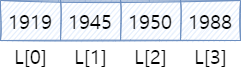

The diagram above was exported from draw.io. Its source (the exported page's mxGraphModel, read from the mxfile embedded in the PNG):
<mxGraphModel dx="1373" dy="804" grid="1" gridSize="10" guides="1" tooltips="1" connect="1" arrows="1" fold="1" page="1" pageScale="1" pageWidth="1100" pageHeight="850" background="none" math="0" shadow="0">
  <root>
    <mxCell id="0" />
    <mxCell id="1" parent="0" />
    <mxCell id="YrrZRLdKaSqCfJpp8-HL-6" value="" style="shape=table;html=1;whiteSpace=wrap;startSize=0;container=1;collapsible=0;childLayout=tableLayout;shadow=0;strokeColor=#6c8ebf;fontFamily=나눔명조;fontSize=20;fillColor=#dae8fc;swimlaneFillColor=none;sketch=1;swimlaneLine=1;fillStyle=auto;" parent="1" vertex="1">
      <mxGeometry x="560" y="400" width="240" height="40" as="geometry" />
    </mxCell>
    <mxCell id="YrrZRLdKaSqCfJpp8-HL-77" style="shape=tableRow;horizontal=0;startSize=0;swimlaneHead=0;swimlaneBody=0;top=0;left=0;bottom=0;right=0;collapsible=0;dropTarget=0;fillColor=none;points=[[0,0.5],[1,0.5]];portConstraint=eastwest;shadow=0;strokeColor=default;fontFamily=나눔명조;fontSize=20;fontColor=default;html=1;swimlaneLine=1;" parent="YrrZRLdKaSqCfJpp8-HL-6" vertex="1">
      <mxGeometry width="240" height="40" as="geometry" />
    </mxCell>
    <mxCell id="YrrZRLdKaSqCfJpp8-HL-78" value="1919&lt;br&gt;" style="shape=partialRectangle;html=1;whiteSpace=wrap;connectable=0;fillColor=none;top=0;left=0;bottom=0;right=0;overflow=hidden;shadow=0;strokeColor=default;fontFamily=나눔명조;fontSize=20;fontColor=default;swimlaneLine=1;" parent="YrrZRLdKaSqCfJpp8-HL-77" vertex="1">
      <mxGeometry width="60" height="40" as="geometry">
        <mxRectangle width="60" height="40" as="alternateBounds" />
      </mxGeometry>
    </mxCell>
    <mxCell id="YrrZRLdKaSqCfJpp8-HL-79" value="1945" style="shape=partialRectangle;html=1;whiteSpace=wrap;connectable=0;fillColor=none;top=0;left=0;bottom=0;right=0;overflow=hidden;shadow=0;strokeColor=default;fontFamily=나눔명조;fontSize=20;fontColor=default;swimlaneLine=1;" parent="YrrZRLdKaSqCfJpp8-HL-77" vertex="1">
      <mxGeometry x="60" width="60" height="40" as="geometry">
        <mxRectangle width="60" height="40" as="alternateBounds" />
      </mxGeometry>
    </mxCell>
    <mxCell id="YrrZRLdKaSqCfJpp8-HL-80" value="1950" style="shape=partialRectangle;html=1;whiteSpace=wrap;connectable=0;fillColor=none;top=0;left=0;bottom=0;right=0;overflow=hidden;shadow=0;strokeColor=default;fontFamily=나눔명조;fontSize=20;fontColor=default;swimlaneLine=1;" parent="YrrZRLdKaSqCfJpp8-HL-77" vertex="1">
      <mxGeometry x="120" width="60" height="40" as="geometry">
        <mxRectangle width="60" height="40" as="alternateBounds" />
      </mxGeometry>
    </mxCell>
    <mxCell id="YrrZRLdKaSqCfJpp8-HL-81" value="1988" style="shape=partialRectangle;html=1;whiteSpace=wrap;connectable=0;fillColor=none;top=0;left=0;bottom=0;right=0;overflow=hidden;shadow=0;strokeColor=default;fontFamily=나눔명조;fontSize=20;fontColor=default;swimlaneLine=1;" parent="YrrZRLdKaSqCfJpp8-HL-77" vertex="1">
      <mxGeometry x="180" width="60" height="40" as="geometry">
        <mxRectangle width="60" height="40" as="alternateBounds" />
      </mxGeometry>
    </mxCell>
    <mxCell id="YrrZRLdKaSqCfJpp8-HL-85" value="L[0]" style="text;html=1;align=center;verticalAlign=middle;resizable=0;points=[];autosize=1;strokeColor=none;fillColor=none;fontSize=20;fontFamily=나눔명조;fontColor=default;" parent="1" vertex="1">
      <mxGeometry x="560" y="435" width="60" height="40" as="geometry" />
    </mxCell>
    <mxCell id="YrrZRLdKaSqCfJpp8-HL-94" value="L[1]" style="text;html=1;align=center;verticalAlign=middle;resizable=0;points=[];autosize=1;strokeColor=none;fillColor=none;fontSize=20;fontFamily=나눔명조;fontColor=default;" parent="1" vertex="1">
      <mxGeometry x="620" y="435" width="60" height="40" as="geometry" />
    </mxCell>
    <mxCell id="YrrZRLdKaSqCfJpp8-HL-95" value="L[2]" style="text;html=1;align=center;verticalAlign=middle;resizable=0;points=[];autosize=1;strokeColor=none;fillColor=none;fontSize=20;fontFamily=나눔명조;fontColor=default;" parent="1" vertex="1">
      <mxGeometry x="680" y="435" width="60" height="40" as="geometry" />
    </mxCell>
    <mxCell id="YrrZRLdKaSqCfJpp8-HL-96" value="L[3]" style="text;html=1;align=center;verticalAlign=middle;resizable=0;points=[];autosize=1;strokeColor=none;fillColor=none;fontSize=20;fontFamily=나눔명조;fontColor=default;" parent="1" vertex="1">
      <mxGeometry x="740" y="435" width="60" height="40" as="geometry" />
    </mxCell>
  </root>
</mxGraphModel>